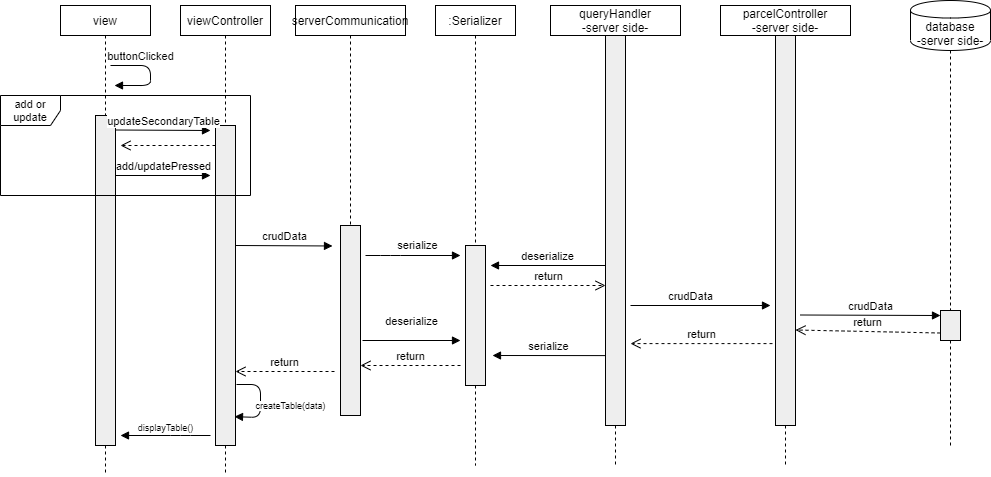

The diagram above was exported from draw.io. Its source (the exported page's mxGraphModel, read from the mxfile embedded in the PNG):
<mxGraphModel dx="2176" dy="806" grid="1" gridSize="10" guides="1" tooltips="1" connect="1" arrows="1" fold="1" page="1" pageScale="1" pageWidth="850" pageHeight="1100" math="0" shadow="0">
  <root>
    <mxCell id="0" />
    <mxCell id="1" parent="0" />
    <mxCell id="g9iGgNFyKBJKF-sswwZq-44" value="parcelController&lt;br&gt;-server side-" style="shape=rect;html=1;whiteSpace=wrap;align=center;" parent="1" vertex="1">
      <mxGeometry x="650" y="60" width="130" height="30" as="geometry" />
    </mxCell>
    <mxCell id="g9iGgNFyKBJKF-sswwZq-45" value="" style="edgeStyle=none;html=1;dashed=1;endArrow=none;align=center;verticalAlign=bottom;exitX=0.5;exitY=1;" parent="1" source="g9iGgNFyKBJKF-sswwZq-49" edge="1">
      <mxGeometry x="1" relative="1" as="geometry">
        <mxPoint x="715" y="520" as="targetPoint" />
      </mxGeometry>
    </mxCell>
    <mxCell id="g9iGgNFyKBJKF-sswwZq-46" value="view" style="shape=rect;html=1;whiteSpace=wrap;align=center;" parent="1" vertex="1">
      <mxGeometry x="-10" y="60" width="90" height="30" as="geometry" />
    </mxCell>
    <mxCell id="g9iGgNFyKBJKF-sswwZq-47" value="" style="edgeStyle=none;html=1;dashed=1;endArrow=none;" parent="1" source="g9iGgNFyKBJKF-sswwZq-46" target="g9iGgNFyKBJKF-sswwZq-48" edge="1">
      <mxGeometry relative="1" as="geometry" />
    </mxCell>
    <mxCell id="g9iGgNFyKBJKF-sswwZq-48" value="" style="shape=rect;html=1;fillColor=#eeeeee;" parent="1" vertex="1">
      <mxGeometry x="25" y="170" width="20" height="330" as="geometry" />
    </mxCell>
    <mxCell id="g9iGgNFyKBJKF-sswwZq-49" value="" style="shape=rect;html=1;fillColor=#eeeeee;" parent="1" vertex="1">
      <mxGeometry x="705" y="90" width="20" height="390" as="geometry" />
    </mxCell>
    <mxCell id="g9iGgNFyKBJKF-sswwZq-50" value="" style="edgeStyle=none;html=1;dashed=1;endArrow=none;align=center;verticalAlign=bottom;exitX=0.5;exitY=1;" parent="1" source="g9iGgNFyKBJKF-sswwZq-44" target="g9iGgNFyKBJKF-sswwZq-49" edge="1">
      <mxGeometry x="1" relative="1" as="geometry">
        <mxPoint x="715" y="450" as="targetPoint" />
        <mxPoint x="715" y="90" as="sourcePoint" />
      </mxGeometry>
    </mxCell>
    <mxCell id="g9iGgNFyKBJKF-sswwZq-51" value="buttonClicked" style="html=1;verticalAlign=bottom;endArrow=block;" parent="1" edge="1">
      <mxGeometry x="-0.375" width="80" relative="1" as="geometry">
        <mxPoint x="40" y="120" as="sourcePoint" />
        <mxPoint x="44" y="140" as="targetPoint" />
        <Array as="points">
          <mxPoint x="80" y="120" />
          <mxPoint x="80" y="140" />
        </Array>
        <mxPoint as="offset" />
      </mxGeometry>
    </mxCell>
    <mxCell id="g9iGgNFyKBJKF-sswwZq-52" value="viewController" style="shape=rect;html=1;whiteSpace=wrap;align=center;" parent="1" vertex="1">
      <mxGeometry x="110" y="60" width="90" height="30" as="geometry" />
    </mxCell>
    <mxCell id="g9iGgNFyKBJKF-sswwZq-53" value="" style="edgeStyle=none;html=1;dashed=1;endArrow=none;" parent="1" source="g9iGgNFyKBJKF-sswwZq-55" edge="1">
      <mxGeometry relative="1" as="geometry">
        <mxPoint x="155" y="530" as="targetPoint" />
      </mxGeometry>
    </mxCell>
    <mxCell id="g9iGgNFyKBJKF-sswwZq-55" value="" style="shape=rect;html=1;fillColor=#eeeeee;" parent="1" vertex="1">
      <mxGeometry x="145" y="180" width="20" height="320" as="geometry" />
    </mxCell>
    <mxCell id="g9iGgNFyKBJKF-sswwZq-56" value="" style="edgeStyle=none;html=1;dashed=1;endArrow=none;" parent="1" source="g9iGgNFyKBJKF-sswwZq-52" target="g9iGgNFyKBJKF-sswwZq-55" edge="1">
      <mxGeometry relative="1" as="geometry">
        <mxPoint x="155" y="90" as="sourcePoint" />
        <mxPoint x="155" y="530" as="targetPoint" />
      </mxGeometry>
    </mxCell>
    <mxCell id="g9iGgNFyKBJKF-sswwZq-57" value="&lt;span style=&quot;font-size: 11px&quot;&gt;serialize&lt;/span&gt;" style="html=1;verticalAlign=bottom;endArrow=block;fontSize=9;" parent="1" edge="1">
      <mxGeometry x="0.0851" y="1" width="80" relative="1" as="geometry">
        <mxPoint x="295" y="310" as="sourcePoint" />
        <mxPoint x="390" y="310" as="targetPoint" />
        <mxPoint as="offset" />
        <Array as="points">
          <mxPoint x="320" y="310" />
        </Array>
      </mxGeometry>
    </mxCell>
    <mxCell id="g9iGgNFyKBJKF-sswwZq-58" value="createTable(data)" style="html=1;verticalAlign=bottom;endArrow=block;fontSize=9;entryX=0.95;entryY=0.91;entryDx=0;entryDy=0;entryPerimeter=0;" parent="1" target="g9iGgNFyKBJKF-sswwZq-55" edge="1">
      <mxGeometry x="0.4154" y="-30" width="80" relative="1" as="geometry">
        <mxPoint x="166" y="439" as="sourcePoint" />
        <mxPoint x="190" y="390" as="targetPoint" />
        <Array as="points">
          <mxPoint x="190" y="439" />
          <mxPoint x="190" y="472" />
        </Array>
        <mxPoint x="31" y="26" as="offset" />
      </mxGeometry>
    </mxCell>
    <mxCell id="g9iGgNFyKBJKF-sswwZq-59" value="displayTable()" style="html=1;verticalAlign=bottom;endArrow=block;fontSize=9;" parent="1" edge="1">
      <mxGeometry width="80" relative="1" as="geometry">
        <mxPoint x="140" y="490" as="sourcePoint" />
        <mxPoint x="50" y="490" as="targetPoint" />
        <Array as="points">
          <mxPoint x="110" y="490" />
        </Array>
      </mxGeometry>
    </mxCell>
    <mxCell id="g9iGgNFyKBJKF-sswwZq-60" value="" style="endArrow=none;dashed=1;html=1;fontSize=9;exitX=0.5;exitY=1;exitDx=0;exitDy=0;" parent="1" source="g9iGgNFyKBJKF-sswwZq-48" edge="1">
      <mxGeometry width="50" height="50" relative="1" as="geometry">
        <mxPoint x="130" y="490" as="sourcePoint" />
        <mxPoint x="35" y="530" as="targetPoint" />
      </mxGeometry>
    </mxCell>
    <mxCell id="g9iGgNFyKBJKF-sswwZq-61" value=":Serializer" style="shape=rect;html=1;whiteSpace=wrap;align=center;" parent="1" vertex="1">
      <mxGeometry x="365" y="60" width="80" height="30" as="geometry" />
    </mxCell>
    <mxCell id="g9iGgNFyKBJKF-sswwZq-62" value="" style="edgeStyle=none;html=1;dashed=1;endArrow=none;align=center;verticalAlign=bottom;exitX=0.5;exitY=1;" parent="1" source="g9iGgNFyKBJKF-sswwZq-63" edge="1">
      <mxGeometry x="1" relative="1" as="geometry">
        <mxPoint x="405" y="520" as="targetPoint" />
      </mxGeometry>
    </mxCell>
    <mxCell id="g9iGgNFyKBJKF-sswwZq-63" value="" style="shape=rect;html=1;fillColor=#eeeeee;" parent="1" vertex="1">
      <mxGeometry x="395" y="300" width="20" height="140" as="geometry" />
    </mxCell>
    <mxCell id="g9iGgNFyKBJKF-sswwZq-64" value="" style="edgeStyle=none;html=1;dashed=1;endArrow=none;align=center;verticalAlign=bottom;exitX=0.5;exitY=1;" parent="1" source="g9iGgNFyKBJKF-sswwZq-61" target="g9iGgNFyKBJKF-sswwZq-63" edge="1">
      <mxGeometry x="1" relative="1" as="geometry">
        <mxPoint x="405" y="450" as="targetPoint" />
        <mxPoint x="405" y="90" as="sourcePoint" />
      </mxGeometry>
    </mxCell>
    <mxCell id="g9iGgNFyKBJKF-sswwZq-65" value="queryHandler&lt;br&gt;-server side-" style="shape=rect;html=1;whiteSpace=wrap;align=center;" parent="1" vertex="1">
      <mxGeometry x="480" y="60" width="130" height="30" as="geometry" />
    </mxCell>
    <mxCell id="g9iGgNFyKBJKF-sswwZq-66" value="" style="edgeStyle=none;html=1;dashed=1;endArrow=none;align=center;verticalAlign=bottom;exitX=0.5;exitY=1;" parent="1" source="g9iGgNFyKBJKF-sswwZq-67" edge="1">
      <mxGeometry x="1" relative="1" as="geometry">
        <mxPoint x="545" y="520" as="targetPoint" />
      </mxGeometry>
    </mxCell>
    <mxCell id="g9iGgNFyKBJKF-sswwZq-67" value="" style="shape=rect;html=1;fillColor=#eeeeee;" parent="1" vertex="1">
      <mxGeometry x="535" y="90" width="20" height="390" as="geometry" />
    </mxCell>
    <mxCell id="g9iGgNFyKBJKF-sswwZq-68" value="" style="edgeStyle=none;html=1;dashed=1;endArrow=none;align=center;verticalAlign=bottom;exitX=0.5;exitY=1;" parent="1" source="g9iGgNFyKBJKF-sswwZq-65" target="g9iGgNFyKBJKF-sswwZq-67" edge="1">
      <mxGeometry x="1" relative="1" as="geometry">
        <mxPoint x="545" y="450" as="targetPoint" />
        <mxPoint x="545" y="90" as="sourcePoint" />
      </mxGeometry>
    </mxCell>
    <mxCell id="g9iGgNFyKBJKF-sswwZq-69" value="database&lt;br&gt;-server side-&lt;br&gt;" style="shape=cylinder;whiteSpace=wrap;html=1;boundedLbl=1;backgroundOutline=1;" parent="1" vertex="1">
      <mxGeometry x="840" y="55" width="80" height="50" as="geometry" />
    </mxCell>
    <mxCell id="g9iGgNFyKBJKF-sswwZq-70" value="" style="edgeStyle=none;html=1;dashed=1;endArrow=none;align=center;verticalAlign=bottom;exitX=0.5;exitY=1;" parent="1" source="g9iGgNFyKBJKF-sswwZq-71" edge="1">
      <mxGeometry x="1" relative="1" as="geometry">
        <mxPoint x="880" y="500" as="targetPoint" />
      </mxGeometry>
    </mxCell>
    <mxCell id="g9iGgNFyKBJKF-sswwZq-71" value="" style="shape=rect;html=1;fillColor=#eeeeee;" parent="1" vertex="1">
      <mxGeometry x="870" y="365" width="20" height="30" as="geometry" />
    </mxCell>
    <mxCell id="g9iGgNFyKBJKF-sswwZq-72" value="" style="edgeStyle=none;html=1;dashed=1;endArrow=none;align=center;verticalAlign=bottom;" parent="1" target="g9iGgNFyKBJKF-sswwZq-71" edge="1">
      <mxGeometry x="1" relative="1" as="geometry">
        <mxPoint x="880" y="450" as="targetPoint" />
        <mxPoint x="880" y="105" as="sourcePoint" />
      </mxGeometry>
    </mxCell>
    <mxCell id="g9iGgNFyKBJKF-sswwZq-73" value="deserialize" style="html=1;verticalAlign=bottom;endArrow=block;" parent="1" edge="1">
      <mxGeometry width="80" relative="1" as="geometry">
        <mxPoint x="535" y="320" as="sourcePoint" />
        <mxPoint x="420" y="320" as="targetPoint" />
      </mxGeometry>
    </mxCell>
    <mxCell id="g9iGgNFyKBJKF-sswwZq-74" value="return" style="html=1;verticalAlign=bottom;endArrow=open;dashed=1;endSize=8;" parent="1" edge="1">
      <mxGeometry relative="1" as="geometry">
        <mxPoint x="420" y="340" as="sourcePoint" />
        <mxPoint x="535" y="340" as="targetPoint" />
      </mxGeometry>
    </mxCell>
    <mxCell id="g9iGgNFyKBJKF-sswwZq-75" value="crudData" style="html=1;verticalAlign=bottom;endArrow=block;" parent="1" edge="1">
      <mxGeometry x="-0.1429" width="80" relative="1" as="geometry">
        <mxPoint x="560" y="360" as="sourcePoint" />
        <mxPoint x="700" y="360" as="targetPoint" />
        <mxPoint as="offset" />
      </mxGeometry>
    </mxCell>
    <mxCell id="g9iGgNFyKBJKF-sswwZq-76" value="crudData" style="html=1;verticalAlign=bottom;endArrow=block;entryX=0;entryY=0.167;entryDx=0;entryDy=0;entryPerimeter=0;" parent="1" target="g9iGgNFyKBJKF-sswwZq-71" edge="1">
      <mxGeometry width="80" relative="1" as="geometry">
        <mxPoint x="730" y="369.5" as="sourcePoint" />
        <mxPoint x="860" y="370" as="targetPoint" />
      </mxGeometry>
    </mxCell>
    <mxCell id="g9iGgNFyKBJKF-sswwZq-77" value="return" style="html=1;verticalAlign=bottom;endArrow=open;dashed=1;endSize=8;exitX=0;exitY=0.75;exitDx=0;exitDy=0;" parent="1" source="g9iGgNFyKBJKF-sswwZq-71" edge="1">
      <mxGeometry relative="1" as="geometry">
        <mxPoint x="855" y="384.5" as="sourcePoint" />
        <mxPoint x="725" y="384.5" as="targetPoint" />
      </mxGeometry>
    </mxCell>
    <mxCell id="g9iGgNFyKBJKF-sswwZq-78" value="return" style="html=1;verticalAlign=bottom;endArrow=open;dashed=1;endSize=8;entryX=1.25;entryY=0.79;entryDx=0;entryDy=0;entryPerimeter=0;exitX=-0.15;exitY=0.79;exitDx=0;exitDy=0;exitPerimeter=0;" parent="1" source="g9iGgNFyKBJKF-sswwZq-49" target="g9iGgNFyKBJKF-sswwZq-67" edge="1">
      <mxGeometry relative="1" as="geometry">
        <mxPoint x="880" y="397.5" as="sourcePoint" />
        <mxPoint x="735" y="394.5" as="targetPoint" />
      </mxGeometry>
    </mxCell>
    <mxCell id="g9iGgNFyKBJKF-sswwZq-79" value="serialize" style="html=1;verticalAlign=bottom;endArrow=block;exitX=-0.1;exitY=0.555;exitDx=0;exitDy=0;exitPerimeter=0;" parent="1" edge="1">
      <mxGeometry width="80" relative="1" as="geometry">
        <mxPoint x="535" y="410.0999999999999" as="sourcePoint" />
        <mxPoint x="422" y="410" as="targetPoint" />
      </mxGeometry>
    </mxCell>
    <mxCell id="g9iGgNFyKBJKF-sswwZq-80" value="return" style="html=1;verticalAlign=bottom;endArrow=open;dashed=1;endSize=8;" parent="1" edge="1">
      <mxGeometry relative="1" as="geometry">
        <mxPoint x="390" y="420" as="sourcePoint" />
        <mxPoint x="290" y="420" as="targetPoint" />
      </mxGeometry>
    </mxCell>
    <mxCell id="g9iGgNFyKBJKF-sswwZq-81" value="deserialize" style="html=1;verticalAlign=bottom;endArrow=block;" parent="1" edge="1">
      <mxGeometry y="10" width="80" relative="1" as="geometry">
        <mxPoint x="292" y="395" as="sourcePoint" />
        <mxPoint x="390" y="395" as="targetPoint" />
        <mxPoint as="offset" />
      </mxGeometry>
    </mxCell>
    <mxCell id="g9iGgNFyKBJKF-sswwZq-82" value="serverCommunication" style="shape=rect;html=1;whiteSpace=wrap;align=center;" parent="1" vertex="1">
      <mxGeometry x="225" y="60" width="110" height="30" as="geometry" />
    </mxCell>
    <mxCell id="g9iGgNFyKBJKF-sswwZq-83" value="" style="shape=rect;html=1;fillColor=#eeeeee;" parent="1" vertex="1">
      <mxGeometry x="270" y="280" width="20" height="190" as="geometry" />
    </mxCell>
    <mxCell id="g9iGgNFyKBJKF-sswwZq-84" value="" style="edgeStyle=none;html=1;dashed=1;endArrow=none;align=center;verticalAlign=bottom;exitX=0.5;exitY=1;" parent="1" source="g9iGgNFyKBJKF-sswwZq-82" target="g9iGgNFyKBJKF-sswwZq-83" edge="1">
      <mxGeometry x="1" relative="1" as="geometry">
        <mxPoint x="555" y="450" as="targetPoint" />
        <mxPoint x="555" y="90" as="sourcePoint" />
      </mxGeometry>
    </mxCell>
    <mxCell id="g9iGgNFyKBJKF-sswwZq-85" value="return" style="html=1;verticalAlign=bottom;endArrow=open;dashed=1;endSize=8;" parent="1" edge="1">
      <mxGeometry relative="1" as="geometry">
        <mxPoint x="264" y="426" as="sourcePoint" />
        <mxPoint x="165" y="426" as="targetPoint" />
      </mxGeometry>
    </mxCell>
    <mxCell id="g9iGgNFyKBJKF-sswwZq-86" value="crudData" style="html=1;verticalAlign=bottom;endArrow=block;entryX=-0.1;entryY=0.076;entryDx=0;entryDy=0;entryPerimeter=0;" parent="1" edge="1">
      <mxGeometry width="80" relative="1" as="geometry">
        <mxPoint x="165" y="300" as="sourcePoint" />
        <mxPoint x="262" y="300.48" as="targetPoint" />
      </mxGeometry>
    </mxCell>
    <mxCell id="g9iGgNFyKBJKF-sswwZq-87" value="add or update" style="shape=umlFrame;whiteSpace=wrap;html=1;fontSize=11;" parent="1" vertex="1">
      <mxGeometry x="-70" y="150" width="250" height="100" as="geometry" />
    </mxCell>
    <mxCell id="g9iGgNFyKBJKF-sswwZq-88" value="updateSecondaryTable" style="html=1;verticalAlign=bottom;endArrow=block;" parent="1" edge="1">
      <mxGeometry width="80" relative="1" as="geometry">
        <mxPoint x="45" y="184.5" as="sourcePoint" />
        <mxPoint x="140" y="185" as="targetPoint" />
      </mxGeometry>
    </mxCell>
    <mxCell id="g9iGgNFyKBJKF-sswwZq-89" value="" style="html=1;verticalAlign=bottom;endArrow=open;dashed=1;endSize=8;" parent="1" edge="1">
      <mxGeometry relative="1" as="geometry">
        <mxPoint x="145" y="200" as="sourcePoint" />
        <mxPoint x="50" y="200" as="targetPoint" />
      </mxGeometry>
    </mxCell>
    <mxCell id="g9iGgNFyKBJKF-sswwZq-90" value="add/updatePressed" style="html=1;verticalAlign=bottom;endArrow=block;" parent="1" edge="1">
      <mxGeometry width="80" relative="1" as="geometry">
        <mxPoint x="45" y="230" as="sourcePoint" />
        <mxPoint x="140" y="230" as="targetPoint" />
      </mxGeometry>
    </mxCell>
  </root>
</mxGraphModel>